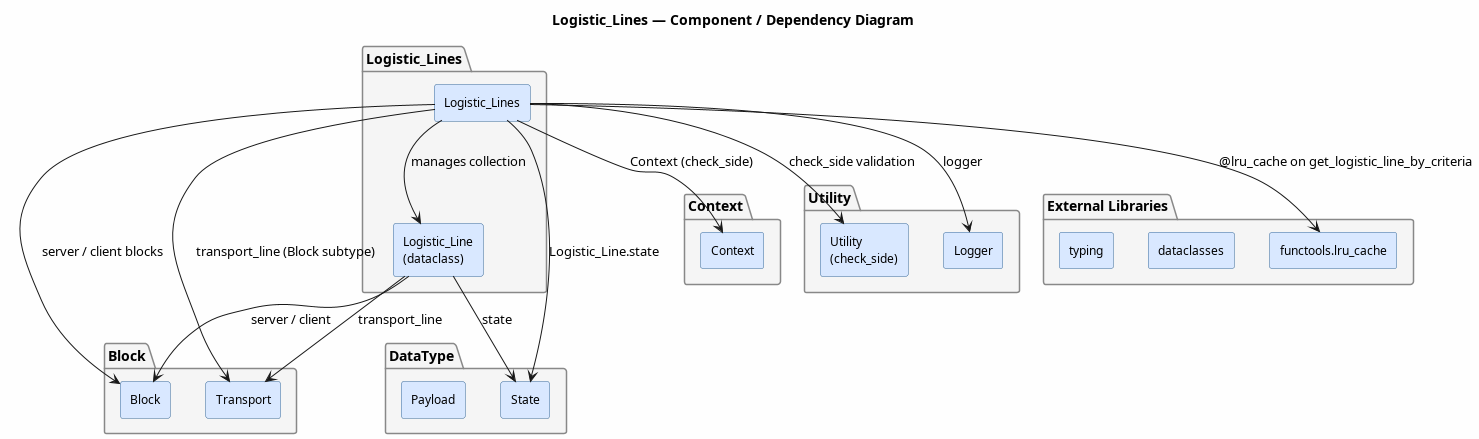

The diagram above was rendered by PlantUML. Its source (embedded in the PNG):
@startuml Logistic_Lines.Component.Diagram
title Logistic_Lines — Component / Dependency Diagram

skinparam componentStyle rectangle
skinparam backgroundColor #FEFEFE
skinparam component {
    BackgroundColor #D9E8FF
    BorderColor #336699
    FontSize 12
}
skinparam package {
    BackgroundColor #F5F5F5
    BorderColor #888888
}

package "Logistic_Lines" {
    [Logistic_Lines] as LL
    [Logistic_Line\n(dataclass)] as LLD
}

package "Block" {
    [Block] as BLK
    [Transport] as TRN
}

package "DataType" {
    [State] as STA
    [Payload] as PL
}

package "Context" {
    [Context] as CTX
}

package "Utility" {
    [Utility\n(check_side)] as UTL
    [Logger] as LOG
}

package "External Libraries" {
    [functools.lru_cache] as LRU
    [dataclasses] as DC
    [typing] as TYP
}

LL --> LLD  : manages collection
LL --> TRN  : transport_line (Block subtype)
LL --> BLK  : server / client blocks
LL --> STA  : Logistic_Line.state
LL --> CTX  : Context (check_side)
LL --> UTL  : check_side validation
LL --> LOG  : logger
LL --> LRU  : @lru_cache on get_logistic_line_by_criteria
LLD --> TRN : transport_line
LLD --> BLK : server / client
LLD --> STA : state

@enduml